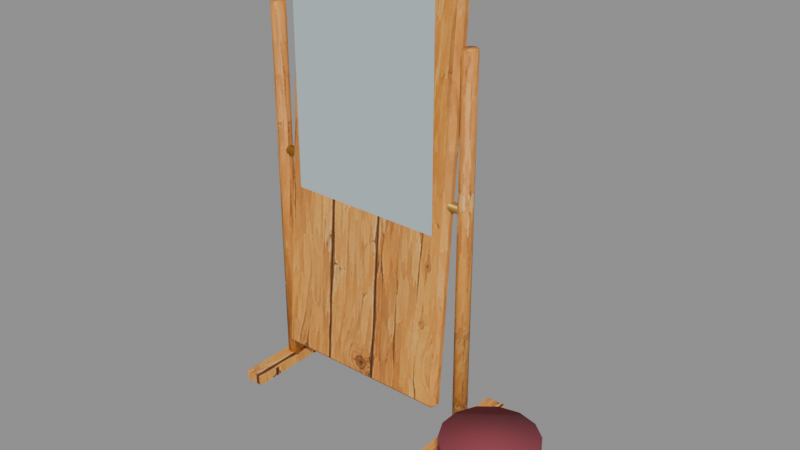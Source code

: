 # Source: model.blend  (saved by Blender 5.2.45; exported with 4.5.12 LTS)
import bpy
from mathutils import Matrix  # noqa: F401  (used for matrix-valued properties, if any)

bpy.ops.wm.read_factory_settings(use_empty=True)
scene = bpy.context.scene
scene.name = 'Scene'

# ---- images (referenced by path relative to the original .blend; pixels are not part of the script)
import os
ASSET_DIR = os.environ.get("B2B_ASSET_DIR", "")  # directory of the original .blend (textures are referenced by path, not embedded)
HERE = os.path.dirname(os.path.abspath(__file__))  # packed textures are extracted next to this script under _unpacked/

def load_image(name, relpath, width, height, colorspace="sRGB"):
    """Load a texture the original file referenced (path relative to the .blend, or extracted next to this script)."""
    p = next((c for c in (os.path.join(HERE, relpath), os.path.join(ASSET_DIR, relpath)) if relpath and os.path.exists(c)), "")
    if p:
        img = bpy.data.images.load(p, check_existing=True)
        img.name = name
    else:  # same state as the original file: an image datablock whose file is absent (Cycles renders it pink)
        img = bpy.data.images.new(name, width, height)
        img.source = "FILE"
        img.filepath = "//" + (relpath or name)
    img.colorspace_settings.name = colorspace
    return img
img_seaside_timber_oak_png = load_image('seaside_timber_oak.png', '_unpacked/seaside_timber_oak.b3f2d37b.png', 512, 512, 'sRGB')

# ---- materials (node trees are filled in below, after node groups)
mat_shop_brass = bpy.data.materials.new('shop_brass')
mat_shop_brass.diffuse_color = (0.4621, 0.2542, 0.05448, 1.0)
mat_shop_cloth_0 = bpy.data.materials.new('shop_cloth_0')
mat_shop_cloth_0.diffuse_color = (0.2542, 0.04374, 0.06125, 1.0)
mat_shop_mirror = bpy.data.materials.new('shop_mirror')
mat_shop_mirror.diffuse_color = (0.4851, 0.5841, 0.6038, 1.0)
mat_shop_oak = bpy.data.materials.new('shop_oak')
mat_shop_oak.diffuse_color = (1.0, 1.0, 1.0, 1.0)

# ---- material node trees
mat_shop_brass.use_nodes = True; mat_shop_brass.node_tree.nodes.clear()
_N = mat_shop_brass.node_tree.nodes; _L = mat_shop_brass.node_tree.links
n0 = _N.new('ShaderNodeBsdfPrincipled'); n0.name = 'Principled BSDF'; n0.location = (-200, 100)
n0.inputs[0].default_value = (0.4621, 0.2542, 0.05448, 1.0)
n0.inputs[1].default_value = 0.55
n0.inputs[2].default_value = 0.45
n0.inputs[10].default_value = 0.005
n1 = _N.new('ShaderNodeOutputMaterial'); n1.name = 'Material Output'; n1.location = (200, 100)
_L.new(n0.outputs[0], n1.inputs[0])
n1.is_active_output = True
mat_shop_cloth_0.use_nodes = True; mat_shop_cloth_0.node_tree.nodes.clear()
_N = mat_shop_cloth_0.node_tree.nodes; _L = mat_shop_cloth_0.node_tree.links
n0 = _N.new('ShaderNodeBsdfPrincipled'); n0.name = 'Principled BSDF'; n0.location = (-200, 100)
n0.inputs[0].default_value = (0.2542, 0.04374, 0.06125, 1.0)
n0.inputs[2].default_value = 0.95
n0.inputs[10].default_value = 0.005
n1 = _N.new('ShaderNodeOutputMaterial'); n1.name = 'Material Output'; n1.location = (200, 100)
_L.new(n0.outputs[0], n1.inputs[0])
n1.is_active_output = True
mat_shop_mirror.use_nodes = True; mat_shop_mirror.node_tree.nodes.clear()
_N = mat_shop_mirror.node_tree.nodes; _L = mat_shop_mirror.node_tree.links
n0 = _N.new('ShaderNodeBsdfPrincipled'); n0.name = 'Principled BSDF'; n0.location = (-200, 100)
n0.inputs[0].default_value = (0.4851, 0.5841, 0.6038, 1.0)
n0.inputs[2].default_value = 0.8
n0.inputs[10].default_value = 0.005
n1 = _N.new('ShaderNodeOutputMaterial'); n1.name = 'Material Output'; n1.location = (200, 100)
_L.new(n0.outputs[0], n1.inputs[0])
n1.is_active_output = True
mat_shop_oak.use_nodes = True; mat_shop_oak.node_tree.nodes.clear()
_N = mat_shop_oak.node_tree.nodes; _L = mat_shop_oak.node_tree.links
n0 = _N.new('ShaderNodeBsdfPrincipled'); n0.name = 'Principled BSDF'; n0.location = (-200, 100)
n0.inputs[2].default_value = 0.66
n0.inputs[10].default_value = 0.005
n1 = _N.new('ShaderNodeOutputMaterial'); n1.name = 'Material Output'; n1.location = (200, 100)
n2 = _N.new('ShaderNodeTexImage'); n2.name = 'Image Texture'; n2.location = (0, 0)
n2.image = img_seaside_timber_oak_png
_L.new(n0.outputs[0], n1.inputs[0])
_L.new(n2.outputs[0], n0.inputs[0])
n1.is_active_output = True

# ---- meshes
me_shop_brass = bpy.data.meshes.new('shop_brass')
me_shop_brass.from_pydata([(-0.45, 2.384e-09, 1.02), (0.45, 2.384e-09, 1.02), (-0.45, 0.01414, 1.014), (0.45, 0.01414, 1.014), (-0.45, 0.02, 1.0), (0.45, 0.02, 1.0), (-0.45, 0.01414, 0.9859), (0.45, 0.01414, 0.9859), (-0.45, -2.384e-09, 0.98), (0.45, -2.384e-09, 0.98), (-0.45, -0.01414, 0.9859), (0.45, -0.01414, 0.9859), (-0.45, -0.02, 1.0), (0.45, -0.02, 1.0), (-0.45, -0.01414, 1.014), (0.45, -0.01414, 1.014)], [], [(0, 1, 3, 2), (2, 3, 5, 4), (4, 5, 7, 6), (6, 7, 9, 8), (8, 9, 11, 10), (10, 11, 13, 12), (3, 1, 15, 13, 11, 9, 7, 5), (12, 13, 15, 14), (14, 15, 1, 0), (0, 2, 4, 6, 8, 10, 12, 14)])
me_shop_brass.polygons.foreach_set('use_smooth', [True] * 10)
_uv = me_shop_brass.uv_layers.new(name='UVMap')
_uv.uv.foreach_set('vector', [0.4926, 0.4967, 0.4926, 0.9467, 0.4996, 0.9467, 0.4996, 0.4967, 0.4996, 0.4967, 0.4996, 0.9467, 0.4926, 0.9467, 0.4926, 0.4967, 0.4926, 0.4967, 0.4926, 0.9467, 0.4855, 0.9467, 0.4855, 0.4967, 0.4996, 0.4967, 0.4996, 0.9467, 0.4926, 0.9467, 0.4926, 0.4967, 0.4926, 0.4967, 0.4926, 0.9467, 0.4855, 0.9467, 0.4855, 0.4967, 0.4855, 0.4967, 0.4855, 0.9467, 0.4926, 0.9467, 0.4926, 0.4967, 0.4996, 0.7288, 0.4926, 0.7317, 0.4855, 0.7288, 0.4826, 0.7217, 0.4855, 0.7147, 0.4926, 0.7117, 0.4996, 0.7147, 0.5026, 0.7217, 0.4926, 0.4967, 0.4926, 0.9467, 0.4996, 0.9467, 0.4996, 0.4967, 0.4855, 0.4967, 0.4855, 0.9467, 0.4926, 0.9467, 0.4926, 0.4967, 0.4926, 0.7317, 0.4996, 0.7288, 0.5026, 0.7217, 0.4996, 0.7147, 0.4926, 0.7117, 0.4855, 0.7147, 0.4826, 0.7217, 0.4855, 0.7288])
me_shop_brass.materials.append(mat_shop_brass)
me_shop_brass.update()
me_shop_cloth_0 = bpy.data.meshes.new('shop_cloth_0')
me_shop_cloth_0.from_pydata([(0.8, -0.48, 0.3), (0.8, -0.48, 0.36), (0.7219, -0.4622, 0.3), (0.7219, -0.4622, 0.36), (0.6593, -0.4122, 0.3), (0.6593, -0.4122, 0.36), (0.6245, -0.3401, 0.3), (0.6245, -0.3401, 0.36), (0.6245, -0.2599, 0.3), (0.6245, -0.2599, 0.36), (0.6593, -0.1878, 0.3), (0.6593, -0.1878, 0.36), (0.7219, -0.1378, 0.3), (0.7219, -0.1378, 0.36), (0.8, -0.12, 0.3), (0.8, -0.12, 0.36), (0.8781, -0.1378, 0.3), (0.8781, -0.1378, 0.36), (0.9407, -0.1878, 0.3), (0.9407, -0.1878, 0.36), (0.9755, -0.2599, 0.3), (0.9755, -0.2599, 0.36), (0.9755, -0.3401, 0.3), (0.9755, -0.3401, 0.36), (0.9407, -0.4122, 0.3), (0.9407, -0.4122, 0.36), (0.8781, -0.4622, 0.3), (0.8781, -0.4622, 0.36)], [], [(0, 1, 3, 2), (2, 3, 5, 4), (4, 5, 7, 6), (6, 7, 9, 8), (8, 9, 11, 10), (10, 11, 13, 12), (12, 13, 15, 14), (14, 15, 17, 16), (16, 17, 19, 18), (18, 19, 21, 20), (20, 21, 23, 22), (22, 23, 25, 24), (3, 1, 27, 25, 23, 21, 19, 17, 15, 13, 11, 9, 7, 5), (24, 25, 27, 26), (26, 27, 1, 0), (0, 2, 4, 6, 8, 10, 12, 14, 16, 18, 20, 22, 24, 26)])
me_shop_cloth_0.polygons.foreach_set('use_smooth', [True] * 16)
_uv = me_shop_cloth_0.uv_layers.new(name='UVMap')
_uv.uv.foreach_set('vector', [0.03012, 0.02363, 0.06012, 0.02363, 0.06012, 0.06268, 0.03012, 0.06268, 0.03012, 0.06268, 0.06012, 0.06268, 0.06012, 0.09399, 0.03012, 0.09399, 0.03012, 0.07974, 0.06012, 0.07974, 0.06012, 0.04365, 0.03012, 0.04365, 0.03012, 0.04365, 0.06012, 0.04365, 0.06012, 0.003599, 0.03012, 0.003599, 0.03012, 0.003599, 0.06012, 0.003599, 0.06012, -0.03249, 0.03012, -0.03249, 0.03012, 0.09399, 0.06012, 0.09399, 0.06012, 0.06268, 0.03012, 0.06268, 0.03012, 0.06268, 0.06012, 0.06268, 0.06012, 0.02363, 0.03012, 0.02363, 0.03012, 0.02363, 0.06012, 0.02363, 0.06012, -0.01542, 0.03012, -0.01542, 0.03012, -0.01542, 0.06012, -0.01542, 0.06012, -0.04674, 0.03012, -0.04674, 0.03012, -0.03249, 0.06012, -0.03249, 0.06012, 0.003599, 0.03012, 0.003599, 0.03012, 0.003599, 0.06012, 0.003599, 0.06012, 0.04365, 0.03012, 0.04365, 0.03012, 0.04365, 0.06012, 0.04365, 0.06012, 0.07974, 0.03012, 0.07974, 0.08417, 0.1047, 0.04512, 0.1136, 0.006073, 0.1047, -0.02524, 0.07974, -0.04262, 0.04365, -0.04262, 0.003599, -0.02524, -0.03249, 0.006073, -0.05746, 0.04512, -0.06637, 0.08417, -0.05746, 0.1155, -0.03249, 0.1329, 0.003599, 0.1329, 0.04365, 0.1155, 0.07974, 0.03012, -0.04674, 0.06012, -0.04674, 0.06012, -0.01542, 0.03012, -0.01542, 0.03012, -0.01542, 0.06012, -0.01542, 0.06012, 0.02363, 0.03012, 0.02363, 0.04512, 0.1136, 0.08417, 0.1047, 0.1155, 0.07974, 0.1329, 0.04365, 0.1329, 0.003599, 0.1155, -0.03249, 0.08417, -0.05746, 0.04512, -0.06637, 0.006073, -0.05746, -0.02524, -0.03249, -0.04262, 0.003599, -0.04262, 0.04365, -0.02524, 0.07974, 0.006073, 0.1047])
me_shop_cloth_0.materials.append(mat_shop_cloth_0)
me_shop_cloth_0.update()
me_shop_mirror = bpy.data.meshes.new('shop_mirror')
me_shop_mirror.from_pydata([(-0.33, -0.04, 0.22), (0.33, -0.04, 0.22), (0.33, -0.04, 1.78), (-0.33, -0.04, 1.78)], [], [(0, 1, 2, 3)])
_uv = me_shop_mirror.uv_layers.new(name='UVMap')
_uv.uv.foreach_set('vector', [0.0, 0.0, 1.0, 0.0, 1.0, 1.0, 0.0, 1.0])
me_shop_mirror.materials.append(mat_shop_mirror)
me_shop_mirror.update()
me_shop_oak = bpy.data.meshes.new('shop_oak')
me_shop_oak.from_pydata([(-0.45, -0.03, 0.0), (-0.45, -0.03, 1.6), (-0.4712, -0.02121, 0.0), (-0.4712, -0.02121, 1.6), (-0.48, -2.623e-09, 0.0), (-0.48, -2.623e-09, 1.6), (-0.4712, 0.02121, 0.0), (-0.4712, 0.02121, 1.6), (-0.45, 0.03, 0.0), (-0.45, 0.03, 1.6), (-0.4288, 0.02121, 0.0), (-0.4288, 0.02121, 1.6), (-0.42, 2.623e-09, 0.0), (-0.42, 2.623e-09, 1.6), (-0.4288, -0.02121, 0.0), (-0.4288, -0.02121, 1.6), (-0.49, -0.25, 0.0), (-0.49, -0.25, 0.04), (-0.49, 0.25, 0.0), (-0.49, 0.25, 0.04), (-0.41, -0.25, 0.0), (-0.41, -0.25, 0.04), (-0.41, 0.25, 0.0), (-0.41, 0.25, 0.04), (0.45, -0.03, 0.0), (0.45, -0.03, 1.6), (0.4288, -0.02121, 0.0), (0.4288, -0.02121, 1.6), (0.42, -2.623e-09, 0.0), (0.42, -2.623e-09, 1.6), (0.4288, 0.02121, 0.0), (0.4288, 0.02121, 1.6), (0.45, 0.03, 0.0), (0.45, 0.03, 1.6), (0.4712, 0.02121, 0.0), (0.4712, 0.02121, 1.6), (0.48, 2.623e-09, 0.0), (0.48, 2.623e-09, 1.6), (0.4712, -0.02121, 0.0), (0.4712, -0.02121, 1.6), (0.41, -0.25, 0.0), (0.41, -0.25, 0.04), (0.41, 0.25, 0.0), (0.41, 0.25, 0.04), (0.49, -0.25, 0.0), (0.49, -0.25, 0.04), (0.49, 0.25, 0.0), (0.49, 0.25, 0.04), (-0.37, -0.0779, 0.1535), (-0.37, -0.09623, 0.1751), (-0.39, -0.0763, 0.1735), (-0.37, 0.03643, 1.83), (-0.37, 0.05796, 1.848), (-0.39, 0.05636, 1.828), (-0.37, -0.05796, 0.1519), (-0.39, -0.05636, 0.1719), (-0.37, -0.03643, 0.1703), (-0.37, 0.0779, 1.846), (-0.37, 0.09623, 1.825), (-0.39, 0.0763, 1.827), (0.37, -0.0779, 0.1535), (0.39, -0.0763, 0.1735), (0.37, -0.09623, 0.1751), (0.37, 0.05796, 1.848), (0.37, 0.03643, 1.83), (0.39, 0.05636, 1.828), (0.37, -0.05796, 0.1519), (0.37, -0.03643, 0.1703), (0.39, -0.05636, 0.1719), (0.37, 0.0779, 1.846), (0.39, 0.0763, 1.827), (0.37, 0.09623, 1.825), (0.8, -0.47, 0.0), (0.8, -0.47, 0.3), (0.7262, -0.4532, 0.0), (0.7262, -0.4532, 0.3), (0.6671, -0.406, 0.0), (0.6671, -0.406, 0.3), (0.6343, -0.3378, 0.0), (0.6343, -0.3378, 0.3), (0.6343, -0.2622, 0.0), (0.6343, -0.2622, 0.3), (0.6671, -0.194, 0.0), (0.6671, -0.194, 0.3), (0.7262, -0.1468, 0.0), (0.7262, -0.1468, 0.3), (0.8, -0.13, 0.0), (0.8, -0.13, 0.3), (0.8738, -0.1468, 0.0), (0.8738, -0.1468, 0.3), (0.9329, -0.194, 0.0), (0.9329, -0.194, 0.3), (0.9657, -0.2622, 0.0), (0.9657, -0.2622, 0.3), (0.9657, -0.3378, 0.0), (0.9657, -0.3378, 0.3), (0.9329, -0.406, 0.0), (0.9329, -0.406, 0.3), (0.8738, -0.4532, 0.0), (0.8738, -0.4532, 0.3)], [], [(0, 1, 3, 2), (2, 3, 5, 4), (4, 5, 7, 6), (6, 7, 9, 8), (8, 9, 11, 10), (10, 11, 13, 12), (3, 1, 15, 13, 11, 9, 7, 5), (12, 13, 15, 14), (14, 15, 1, 0), (0, 2, 4, 6, 8, 10, 12, 14), (16, 17, 19, 18), (18, 19, 23, 22), (22, 23, 21, 20), (20, 21, 17, 16), (18, 22, 20, 16), (23, 19, 17, 21), (24, 25, 27, 26), (26, 27, 29, 28), (28, 29, 31, 30), (30, 31, 33, 32), (32, 33, 35, 34), (34, 35, 37, 36), (27, 25, 39, 37, 35, 33, 31, 29), (36, 37, 39, 38), (38, 39, 25, 24), (24, 26, 28, 30, 32, 34, 36, 38), (40, 41, 43, 42), (42, 43, 47, 46), (46, 47, 45, 44), (44, 45, 41, 40), (42, 46, 44, 40), (47, 43, 41, 45), (48, 49, 50), (51, 52, 53), (54, 55, 56), (57, 58, 59), (60, 61, 62), (63, 64, 65), (66, 67, 68), (69, 70, 71), (54, 48, 50, 55), (49, 51, 53, 50), (52, 57, 59, 53), (58, 56, 55, 59), (66, 54, 56, 67), (57, 69, 71, 58), (70, 68, 67, 71), (60, 66, 68, 61), (69, 63, 65, 70), (64, 62, 61, 65), (48, 60, 62, 49), (63, 52, 51, 64), (54, 66, 60, 48), (50, 53, 59, 55), (62, 64, 51, 49), (69, 57, 52, 63), (56, 58, 71, 67), (68, 70, 65, 61), (72, 73, 75, 74), (74, 75, 77, 76), (76, 77, 79, 78), (78, 79, 81, 80), (80, 81, 83, 82), (82, 83, 85, 84), (84, 85, 87, 86), (86, 87, 89, 88), (88, 89, 91, 90), (90, 91, 93, 92), (92, 93, 95, 94), (94, 95, 97, 96), (75, 73, 99, 97, 95, 93, 91, 89, 87, 85, 83, 81, 79, 77), (96, 97, 99, 98), (98, 99, 73, 72), (72, 74, 76, 78, 80, 82, 84, 86, 88, 90, 92, 94, 96, 98)])
me_shop_oak.polygons.foreach_set('use_smooth', [1, 1, 1, 1, 1, 1, 1, 1, 1, 1, 0, 0, 0, 0, 0, 0, 1, 1, 1, 1, 1, 1, 1, 1, 1, 1, 0, 0, 0, 0, 0, 0, 0, 0, 0, 0, 0, 0, 0, 0, 0, 0, 0, 0, 0, 0, 0, 0, 0, 0, 0, 0, 0, 0, 0, 0, 0, 0, 1, 1, 1, 1, 1, 1, 1, 1, 1, 1, 1, 1, 1, 1, 1, 1])
_uv = me_shop_oak.uv_layers.new(name='UVMap')
_uv.uv.foreach_set('vector', [0.1963, -0.3198, 0.1963, 0.4802, 0.2069, 0.4802, 0.2069, -0.3198, 0.2069, -0.3198, 0.2069, 0.4802, 0.1963, 0.4802, 0.1963, -0.3198, 0.1963, -0.3198, 0.1963, 0.4802, 0.1857, 0.4802, 0.1857, -0.3198, 0.2069, -0.3198, 0.2069, 0.4802, 0.1963, 0.4802, 0.1963, -0.3198, 0.1963, -0.3198, 0.1963, 0.4802, 0.1857, 0.4802, 0.1857, -0.3198, 0.1857, -0.3198, 0.1857, 0.4802, 0.1963, 0.4802, 0.1963, -0.3198, 0.2069, 0.09077, 0.1963, 0.09516, 0.1857, 0.09077, 0.1813, 0.08016, 0.1857, 0.06956, 0.1963, 0.06516, 0.2069, 0.06956, 0.2113, 0.08016, 0.1963, -0.3198, 0.1963, 0.4802, 0.2069, 0.4802, 0.2069, -0.3198, 0.1857, -0.3198, 0.1857, 0.4802, 0.1963, 0.4802, 0.1963, -0.3198, 0.1963, 0.09516, 0.2069, 0.09077, 0.2113, 0.08016, 0.2069, 0.06956, 0.1963, 0.06516, 0.1857, 0.06956, 0.1813, 0.08016, 0.1857, 0.09077, 0.125, 0.0, 0.125, 0.02, -0.125, 0.02, -0.125, 0.0, 0.245, 0.0, 0.245, 0.02, 0.205, 0.02, 0.205, 0.0, 0.125, 0.0, 0.125, 0.02, -0.125, 0.02, -0.125, 0.0, -0.205, 0.0, -0.205, 0.02, -0.245, 0.02, -0.245, 0.0, -0.245, 0.125, -0.205, 0.125, -0.205, -0.125, -0.245, -0.125, -0.205, 0.125, -0.245, 0.125, -0.245, -0.125, -0.205, -0.125, 0.7595, -0.35, 0.7595, 0.45, 0.7701, 0.45, 0.7701, -0.35, 0.7701, -0.35, 0.7701, 0.45, 0.7595, 0.45, 0.7595, -0.35, 0.7595, -0.35, 0.7595, 0.45, 0.7489, 0.45, 0.7489, -0.35, 0.7701, -0.35, 0.7701, 0.45, 0.7595, 0.45, 0.7595, -0.35, 0.7595, -0.35, 0.7595, 0.45, 0.7489, 0.45, 0.7489, -0.35, 0.7489, -0.35, 0.7489, 0.45, 0.7595, 0.45, 0.7595, -0.35, 0.7701, 0.06061, 0.7595, 0.065, 0.7489, 0.06061, 0.7445, 0.05, 0.7489, 0.0394, 0.7595, 0.035, 0.7701, 0.0394, 0.7745, 0.05, 0.7595, -0.35, 0.7595, 0.45, 0.7701, 0.45, 0.7701, -0.35, 0.7489, -0.35, 0.7489, 0.45, 0.7595, 0.45, 0.7595, -0.35, 0.7595, 0.065, 0.7701, 0.06061, 0.7745, 0.05, 0.7701, 0.0394, 0.7595, 0.035, 0.7489, 0.0394, 0.7445, 0.05, 0.7489, 0.06061, 0.125, 0.0, 0.125, 0.02, -0.125, 0.02, -0.125, 0.0, -0.205, 0.0, -0.205, 0.02, -0.245, 0.02, -0.245, 0.0, 0.125, 0.0, 0.125, 0.02, -0.125, 0.02, -0.125, 0.0, 0.245, 0.0, 0.245, 0.02, 0.205, 0.02, 0.205, 0.0, 0.205, 0.125, 0.245, 0.125, 0.245, -0.125, 0.205, -0.125, 0.245, 0.125, 0.205, 0.125, 0.205, -0.125, 0.245, -0.125, -0.185, -0.4232, -0.185, -0.4125, -0.195, -0.4133, -0.185, 0.01821, -0.185, 0.02898, -0.195, 0.02818, -0.185, -0.02898, -0.195, -0.02818, -0.185, -0.01821, 0.185, 0.4232, 0.185, 0.4125, 0.195, 0.4133, 0.185, -0.4232, 0.195, -0.4133, 0.185, -0.4125, 0.185, 0.02898, 0.185, 0.01821, 0.195, 0.02818, 0.185, -0.02898, 0.185, -0.01821, 0.195, -0.02818, -0.185, 0.4232, -0.195, 0.4133, -0.185, 0.4125, 0.02898, -0.424, 0.03895, -0.4232, 0.03815, -0.4133, 0.02818, -0.4141, 0.04812, -0.4125, -0.01821, 0.4149, -0.02818, 0.4141, 0.03815, -0.4133, -0.02898, 0.424, -0.03895, 0.4232, -0.03815, 0.4133, -0.02818, 0.4141, -0.04812, 0.4125, 0.01821, -0.4149, 0.02818, -0.4141, -0.03815, 0.4133, 0.185, -0.02898, -0.185, -0.02898, -0.185, -0.01821, 0.185, -0.01821, 0.185, 0.4232, -0.185, 0.4232, -0.185, 0.4125, 0.185, 0.4125, 0.03815, 0.4133, -0.02818, -0.4141, -0.01821, -0.4149, 0.04812, 0.4125, -0.03895, -0.4232, -0.02898, -0.424, -0.02818, -0.4141, -0.03815, -0.4133, 0.03895, 0.4232, 0.02898, 0.424, 0.02818, 0.4141, 0.03815, 0.4133, 0.01821, 0.4149, -0.04812, -0.4125, -0.03815, -0.4133, 0.02818, 0.4141, -0.185, -0.4232, 0.185, -0.4232, 0.185, -0.4125, -0.185, -0.4125, 0.185, 0.02898, -0.185, 0.02898, -0.185, 0.01821, 0.185, 0.01821, -0.185, -0.02898, 0.185, -0.02898, 0.185, -0.03895, -0.185, -0.03895, 0.03815, -0.4133, -0.02818, 0.4141, -0.03815, 0.4133, 0.02818, -0.4141, 0.185, -0.4125, 0.185, 0.4149, -0.185, 0.4149, -0.185, -0.4125, 0.185, 0.03895, -0.185, 0.03895, -0.185, 0.02898, 0.185, 0.02898, 0.185, -0.4149, 0.185, 0.4125, -0.185, 0.4125, -0.185, -0.4149, -0.02818, -0.4141, 0.03815, 0.4133, 0.02818, 0.4141, -0.03815, -0.4133, 0.4155, 0.2183, 0.4155, 0.3683, 0.4523, 0.3683, 0.4523, 0.2183, 0.4523, 0.2183, 0.4523, 0.3683, 0.4819, 0.3683, 0.4819, 0.2183, 0.4685, 0.2183, 0.4685, 0.3683, 0.4344, 0.3683, 0.4344, 0.2183, 0.4344, 0.2183, 0.4344, 0.3683, 0.3965, 0.3683, 0.3965, 0.2183, 0.3965, 0.2183, 0.3965, 0.3683, 0.3625, 0.3683, 0.3625, 0.2183, 0.4819, 0.2183, 0.4819, 0.3683, 0.4523, 0.3683, 0.4523, 0.2183, 0.4523, 0.2183, 0.4523, 0.3683, 0.4155, 0.3683, 0.4155, 0.2183, 0.4155, 0.2183, 0.4155, 0.3683, 0.3786, 0.3683, 0.3786, 0.2183, 0.3786, 0.2183, 0.3786, 0.3683, 0.349, 0.3683, 0.349, 0.2183, 0.3625, 0.2183, 0.3625, 0.3683, 0.3965, 0.3683, 0.3965, 0.2183, 0.3965, 0.2183, 0.3965, 0.3683, 0.4344, 0.3683, 0.4344, 0.2183, 0.4344, 0.2183, 0.4344, 0.3683, 0.4685, 0.3683, 0.4685, 0.2183, 0.4523, 0.3699, 0.4155, 0.3783, 0.3786, 0.3699, 0.349, 0.3463, 0.3326, 0.3122, 0.3326, 0.2744, 0.349, 0.2403, 0.3786, 0.2167, 0.4155, 0.2083, 0.4523, 0.2167, 0.4819, 0.2403, 0.4983, 0.2744, 0.4983, 0.3122, 0.4819, 0.3463, 0.349, 0.2183, 0.349, 0.3683, 0.3786, 0.3683, 0.3786, 0.2183, 0.3786, 0.2183, 0.3786, 0.3683, 0.4155, 0.3683, 0.4155, 0.2183, 0.4155, 0.3783, 0.4523, 0.3699, 0.4819, 0.3463, 0.4983, 0.3122, 0.4983, 0.2744, 0.4819, 0.2403, 0.4523, 0.2167, 0.4155, 0.2083, 0.3786, 0.2167, 0.349, 0.2403, 0.3326, 0.2744, 0.3326, 0.3122, 0.349, 0.3463, 0.3786, 0.3699])
me_shop_oak.materials.append(mat_shop_oak)
me_shop_oak.update()

# ---- objects
ob_tailor_mirror = bpy.data.objects.new('tailor_mirror', None)
ob_shop_brass = bpy.data.objects.new('shop_brass', me_shop_brass)
ob_shop_cloth_0 = bpy.data.objects.new('shop_cloth_0', me_shop_cloth_0)
ob_shop_mirror = bpy.data.objects.new('shop_mirror', me_shop_mirror)
ob_shop_oak = bpy.data.objects.new('shop_oak', me_shop_oak)

# ---- transforms, parenting, visibility, modifiers, constraints
ob_tailor_mirror.location = (0.0, 0.0, 0.0)
ob_shop_brass.parent = ob_tailor_mirror
ob_shop_brass.location = (0.0, 0.0, 0.0)
ob_shop_cloth_0.parent = ob_tailor_mirror
ob_shop_cloth_0.location = (0.0, 0.0, 0.0)
ob_shop_mirror.parent = ob_tailor_mirror
ob_shop_mirror.location = (0.0, 0.0, 0.0)
ob_shop_oak.parent = ob_tailor_mirror
ob_shop_oak.location = (0.0, 0.0, 0.0)

# ---- collection membership
scene.collection.objects.link(ob_tailor_mirror)
scene.collection.objects.link(ob_shop_brass)
scene.collection.objects.link(ob_shop_cloth_0)
scene.collection.objects.link(ob_shop_mirror)
scene.collection.objects.link(ob_shop_oak)

# ---- scene / render settings (as saved in the file)
scene.frame_start = 1; scene.frame_end = 250; scene.frame_set(1)
scene.render.engine = 'BLENDER_EEVEE_NEXT'
scene.render.bake_bias = 0.0
scene.render.bake_samples = 0
scene.render.compositor_device = 'GPU'
scene.eevee.use_volume_custom_range = False
scene.eevee.fast_gi_thickness_near = 0.1
scene.eevee.fast_gi_thickness_far = 0.0
scene.eevee.ray_tracing_options.screen_trace_thickness = 0.1
bpy.context.view_layer.update()

# ---- added for rendering (the .blend has no active camera and no usable light): camera, sun + grey world if the file has none
cam_auto = bpy.data.cameras.new('AutoCamera')
cam_auto.lens = 50.0
cam_auto.sensor_width = 36.0
cam_auto.clip_end = 1000.0
ob_auto_camera = bpy.data.objects.new('AutoCamera', cam_auto)
scene.collection.objects.link(ob_auto_camera)
ob_auto_camera.location = (2.52712, -2.85625, 2.75154)
ob_auto_camera.rotation_euler = (1.09748, -7.21219e-08, 0.694738)
scene.camera = ob_auto_camera
light_auto_sun = bpy.data.lights.new('AutoSun', 'SUN')
light_auto_sun.energy = 3.0
light_auto_sun.angle = 0.0523599
ob_auto_sun = bpy.data.objects.new('AutoSun', light_auto_sun)
scene.collection.objects.link(ob_auto_sun)
ob_auto_sun.rotation_euler = (0.872665, 0.174533, 0.523599)
if scene.world is None:
    world_auto = bpy.data.worlds.new('AutoWorld')
    world_auto.color = (0.3, 0.3, 0.3)
    scene.world = world_auto
bpy.context.view_layer.update()
